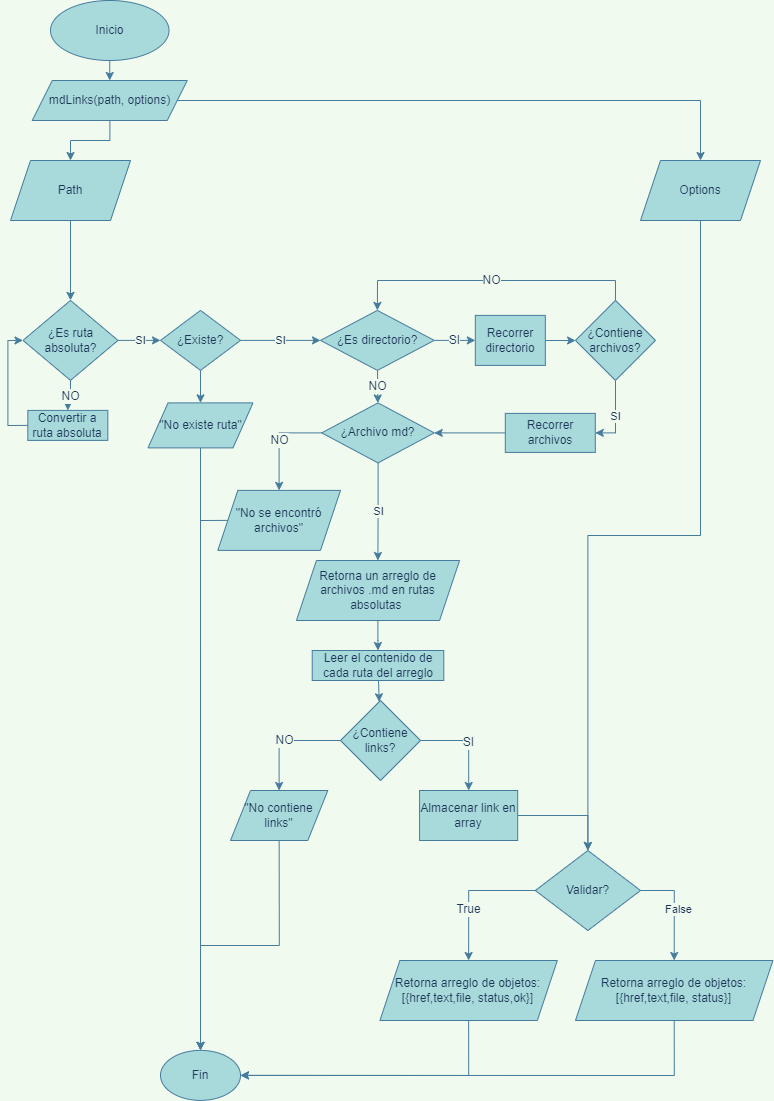

The diagram above was exported from draw.io. Its source (the exported page's mxGraphModel, read from the mxfile embedded in the PNG):
<mxGraphModel dx="1488" dy="1955" grid="1" gridSize="10" guides="1" tooltips="1" connect="1" arrows="1" fold="1" page="1" pageScale="1" pageWidth="827" pageHeight="1169" background="#F1FAEE" math="0" shadow="0">
  <root>
    <mxCell id="0" />
    <mxCell id="1" parent="0" />
    <mxCell id="lRW6YygTl0Wl3UAVdV0S-26" value="" style="edgeStyle=orthogonalEdgeStyle;rounded=0;sketch=0;orthogonalLoop=1;jettySize=auto;html=1;fontColor=#1D3557;strokeColor=#457B9D;fillColor=#A8DADC;labelBackgroundColor=#F1FAEE;" parent="1" source="W-2a-tmi_WSyaoEli8zE-1" target="lRW6YygTl0Wl3UAVdV0S-25" edge="1">
      <mxGeometry relative="1" as="geometry" />
    </mxCell>
    <mxCell id="W-2a-tmi_WSyaoEli8zE-1" value="Inicio" style="ellipse;whiteSpace=wrap;html=1;fillColor=#A8DADC;strokeColor=#457B9D;fontColor=#1D3557;" parent="1" vertex="1">
      <mxGeometry x="70" y="-1160" width="118.5" height="60" as="geometry" />
    </mxCell>
    <mxCell id="W-2a-tmi_WSyaoEli8zE-20" value="NO" style="edgeStyle=orthogonalEdgeStyle;rounded=0;orthogonalLoop=1;jettySize=auto;html=1;fontFamily=Helvetica;fontSize=12;labelBackgroundColor=#F1FAEE;strokeColor=#457B9D;fontColor=#1D3557;" parent="1" source="W-2a-tmi_WSyaoEli8zE-6" target="W-2a-tmi_WSyaoEli8zE-19" edge="1">
      <mxGeometry relative="1" as="geometry" />
    </mxCell>
    <mxCell id="SNovsXLZ4LGkqhomMK2L-2" value="SI" style="edgeStyle=orthogonalEdgeStyle;rounded=0;orthogonalLoop=1;jettySize=auto;html=1;labelBackgroundColor=#F1FAEE;strokeColor=#457B9D;fontColor=#1D3557;" parent="1" source="W-2a-tmi_WSyaoEli8zE-6" target="SNovsXLZ4LGkqhomMK2L-1" edge="1">
      <mxGeometry relative="1" as="geometry" />
    </mxCell>
    <mxCell id="W-2a-tmi_WSyaoEli8zE-6" value="¿Es ruta absoluta?" style="rhombus;whiteSpace=wrap;html=1;fillColor=#A8DADC;strokeColor=#457B9D;fontColor=#1D3557;" parent="1" vertex="1">
      <mxGeometry x="42.5" y="-860.11" width="95" height="80" as="geometry" />
    </mxCell>
    <mxCell id="W-2a-tmi_WSyaoEli8zE-17" style="edgeStyle=orthogonalEdgeStyle;rounded=0;orthogonalLoop=1;jettySize=auto;html=1;exitX=0.5;exitY=1;exitDx=0;exitDy=0;fontFamily=Helvetica;fontSize=12;labelBackgroundColor=#F1FAEE;strokeColor=#457B9D;fontColor=#1D3557;" parent="1" edge="1">
      <mxGeometry relative="1" as="geometry">
        <mxPoint x="174.07999999999998" y="-670.11" as="sourcePoint" />
        <mxPoint x="174.07999999999998" y="-670.11" as="targetPoint" />
      </mxGeometry>
    </mxCell>
    <mxCell id="W-2a-tmi_WSyaoEli8zE-38" value="" style="edgeStyle=orthogonalEdgeStyle;rounded=0;orthogonalLoop=1;jettySize=auto;html=1;fontFamily=Helvetica;fontSize=12;labelBackgroundColor=#F1FAEE;strokeColor=#457B9D;fontColor=#1D3557;exitX=0;exitY=0.5;exitDx=0;exitDy=0;entryX=0;entryY=0.5;entryDx=0;entryDy=0;" parent="1" source="W-2a-tmi_WSyaoEli8zE-19" target="W-2a-tmi_WSyaoEli8zE-6" edge="1">
      <mxGeometry relative="1" as="geometry">
        <mxPoint x="37.33" y="-820.11" as="targetPoint" />
      </mxGeometry>
    </mxCell>
    <mxCell id="W-2a-tmi_WSyaoEli8zE-19" value="Convertir a ruta absoluta" style="whiteSpace=wrap;html=1;fillColor=#A8DADC;strokeColor=#457B9D;fontColor=#1D3557;" parent="1" vertex="1">
      <mxGeometry x="47.33" y="-750.11" width="80" height="30" as="geometry" />
    </mxCell>
    <mxCell id="W-2a-tmi_WSyaoEli8zE-84" value="NO" style="edgeStyle=none;rounded=0;orthogonalLoop=1;jettySize=auto;html=1;fontFamily=Helvetica;fontSize=12;labelBackgroundColor=#F1FAEE;strokeColor=#457B9D;fontColor=#1D3557;" parent="1" source="W-2a-tmi_WSyaoEli8zE-64" target="W-2a-tmi_WSyaoEli8zE-83" edge="1">
      <mxGeometry relative="1" as="geometry" />
    </mxCell>
    <mxCell id="W-2a-tmi_WSyaoEli8zE-131" value="SI" style="edgeStyle=orthogonalEdgeStyle;rounded=0;orthogonalLoop=1;jettySize=auto;html=1;fontFamily=Helvetica;fontSize=12;labelBackgroundColor=#F1FAEE;strokeColor=#457B9D;fontColor=#1D3557;entryX=0;entryY=0.5;entryDx=0;entryDy=0;" parent="1" source="W-2a-tmi_WSyaoEli8zE-64" target="W-2a-tmi_WSyaoEli8zE-130" edge="1">
      <mxGeometry relative="1" as="geometry">
        <mxPoint x="371.63999999999993" y="-820.11" as="targetPoint" />
      </mxGeometry>
    </mxCell>
    <mxCell id="W-2a-tmi_WSyaoEli8zE-64" value="¿Es directorio?" style="rhombus;whiteSpace=wrap;html=1;fillColor=#A8DADC;strokeColor=#457B9D;fontColor=#1D3557;" parent="1" vertex="1">
      <mxGeometry x="340" y="-850.11" width="113.75" height="60" as="geometry" />
    </mxCell>
    <mxCell id="W-2a-tmi_WSyaoEli8zE-146" value="NO" style="edgeStyle=orthogonalEdgeStyle;rounded=0;orthogonalLoop=1;jettySize=auto;html=1;fontFamily=Helvetica;fontSize=12;labelBackgroundColor=#F1FAEE;strokeColor=#457B9D;fontColor=#1D3557;exitX=0;exitY=0.5;exitDx=0;exitDy=0;" parent="1" source="W-2a-tmi_WSyaoEli8zE-83" target="W-2a-tmi_WSyaoEli8zE-145" edge="1">
      <mxGeometry relative="1" as="geometry" />
    </mxCell>
    <mxCell id="nAoxfC6eR_if2U8Z4M0A-2" value="SI" style="edgeStyle=orthogonalEdgeStyle;rounded=0;orthogonalLoop=1;jettySize=auto;html=1;labelBackgroundColor=#F1FAEE;strokeColor=#457B9D;fontColor=#1D3557;" parent="1" source="W-2a-tmi_WSyaoEli8zE-83" target="nAoxfC6eR_if2U8Z4M0A-1" edge="1">
      <mxGeometry relative="1" as="geometry" />
    </mxCell>
    <mxCell id="W-2a-tmi_WSyaoEli8zE-83" value="¿Archivo md?" style="rhombus;whiteSpace=wrap;html=1;fillColor=#A8DADC;strokeColor=#457B9D;fontColor=#1D3557;" parent="1" vertex="1">
      <mxGeometry x="341.25" y="-757.61" width="112.5" height="60" as="geometry" />
    </mxCell>
    <mxCell id="W-2a-tmi_WSyaoEli8zE-90" value="Fin" style="ellipse;whiteSpace=wrap;html=1;fillColor=#A8DADC;strokeColor=#457B9D;fontColor=#1D3557;" parent="1" vertex="1">
      <mxGeometry x="180.01" y="-110.11" width="80" height="50" as="geometry" />
    </mxCell>
    <mxCell id="W-2a-tmi_WSyaoEli8zE-133" value="" style="edgeStyle=orthogonalEdgeStyle;rounded=0;orthogonalLoop=1;jettySize=auto;html=1;fontFamily=Helvetica;fontSize=12;labelBackgroundColor=#F1FAEE;strokeColor=#457B9D;fontColor=#1D3557;" parent="1" source="W-2a-tmi_WSyaoEli8zE-130" target="W-2a-tmi_WSyaoEli8zE-132" edge="1">
      <mxGeometry relative="1" as="geometry" />
    </mxCell>
    <mxCell id="W-2a-tmi_WSyaoEli8zE-130" value="Recorrer directorio" style="whiteSpace=wrap;html=1;fillColor=#A8DADC;strokeColor=#457B9D;fontColor=#1D3557;" parent="1" vertex="1">
      <mxGeometry x="494.83000000000004" y="-845.11" width="69.99" height="50" as="geometry" />
    </mxCell>
    <mxCell id="W-2a-tmi_WSyaoEli8zE-135" value="NO" style="edgeStyle=orthogonalEdgeStyle;rounded=0;orthogonalLoop=1;jettySize=auto;html=1;fontFamily=Helvetica;fontSize=12;entryX=0.5;entryY=0;entryDx=0;entryDy=0;exitX=0.5;exitY=0;exitDx=0;exitDy=0;labelBackgroundColor=#F1FAEE;strokeColor=#457B9D;fontColor=#1D3557;" parent="1" source="W-2a-tmi_WSyaoEli8zE-132" target="W-2a-tmi_WSyaoEli8zE-64" edge="1">
      <mxGeometry relative="1" as="geometry">
        <mxPoint x="539.08" y="-880.11" as="sourcePoint" />
        <mxPoint x="539.0749999999999" y="-945.11" as="targetPoint" />
      </mxGeometry>
    </mxCell>
    <mxCell id="lRW6YygTl0Wl3UAVdV0S-12" value="SI" style="edgeStyle=orthogonalEdgeStyle;rounded=0;orthogonalLoop=1;jettySize=auto;html=1;labelBackgroundColor=#F1FAEE;strokeColor=#457B9D;fontColor=#1D3557;entryX=1;entryY=0.5;entryDx=0;entryDy=0;" parent="1" source="W-2a-tmi_WSyaoEli8zE-132" target="lRW6YygTl0Wl3UAVdV0S-11" edge="1">
      <mxGeometry relative="1" as="geometry" />
    </mxCell>
    <mxCell id="W-2a-tmi_WSyaoEli8zE-132" value="¿Contiene archivos?" style="rhombus;whiteSpace=wrap;html=1;fillColor=#A8DADC;strokeColor=#457B9D;fontColor=#1D3557;" parent="1" vertex="1">
      <mxGeometry x="594.965" y="-860.11" width="80" height="80" as="geometry" />
    </mxCell>
    <mxCell id="W-2a-tmi_WSyaoEli8zE-148" value="" style="edgeStyle=none;rounded=0;orthogonalLoop=1;jettySize=auto;html=1;fontFamily=Helvetica;fontSize=12;labelBackgroundColor=#F1FAEE;strokeColor=#457B9D;fontColor=#1D3557;" parent="1" source="W-2a-tmi_WSyaoEli8zE-143" target="W-2a-tmi_WSyaoEli8zE-147" edge="1">
      <mxGeometry relative="1" as="geometry" />
    </mxCell>
    <mxCell id="W-2a-tmi_WSyaoEli8zE-143" value="Leer el contenido de cada ruta del arreglo" style="whiteSpace=wrap;html=1;fillColor=#A8DADC;strokeColor=#457B9D;fontColor=#1D3557;" parent="1" vertex="1">
      <mxGeometry x="331.72" y="-510" width="131.56" height="30" as="geometry" />
    </mxCell>
    <mxCell id="W-2a-tmi_WSyaoEli8zE-170" value="" style="edgeStyle=orthogonalEdgeStyle;rounded=0;orthogonalLoop=1;jettySize=auto;html=1;fontFamily=Helvetica;fontSize=12;entryX=0.5;entryY=0;entryDx=0;entryDy=0;exitX=0;exitY=0.5;exitDx=0;exitDy=0;labelBackgroundColor=#F1FAEE;strokeColor=#457B9D;fontColor=#1D3557;" parent="1" source="W-2a-tmi_WSyaoEli8zE-145" target="W-2a-tmi_WSyaoEli8zE-90" edge="1">
      <mxGeometry relative="1" as="geometry">
        <mxPoint x="89.08" y="-320.11" as="targetPoint" />
        <Array as="points">
          <mxPoint x="220.32999999999998" y="-640.11" />
        </Array>
      </mxGeometry>
    </mxCell>
    <mxCell id="W-2a-tmi_WSyaoEli8zE-145" value="&quot;No se encontró archivos&quot;" style="shape=parallelogram;perimeter=parallelogramPerimeter;whiteSpace=wrap;html=1;fixedSize=1;fillColor=#A8DADC;strokeColor=#457B9D;fontColor=#1D3557;" parent="1" vertex="1">
      <mxGeometry x="237.33" y="-670.11" width="122.67" height="60" as="geometry" />
    </mxCell>
    <mxCell id="W-2a-tmi_WSyaoEli8zE-150" value="NO" style="edgeStyle=orthogonalEdgeStyle;rounded=0;orthogonalLoop=1;jettySize=auto;html=1;fontFamily=Helvetica;fontSize=12;labelBackgroundColor=#F1FAEE;strokeColor=#457B9D;fontColor=#1D3557;exitX=0;exitY=0.5;exitDx=0;exitDy=0;" parent="1" source="W-2a-tmi_WSyaoEli8zE-147" target="W-2a-tmi_WSyaoEli8zE-149" edge="1">
      <mxGeometry relative="1" as="geometry" />
    </mxCell>
    <mxCell id="W-2a-tmi_WSyaoEli8zE-157" value="SI" style="rounded=0;orthogonalLoop=1;jettySize=auto;html=1;fontFamily=Helvetica;fontSize=12;labelBackgroundColor=#F1FAEE;strokeColor=#457B9D;fontColor=#1D3557;exitX=1;exitY=0.5;exitDx=0;exitDy=0;edgeStyle=orthogonalEdgeStyle;" parent="1" source="W-2a-tmi_WSyaoEli8zE-147" target="W-2a-tmi_WSyaoEli8zE-156" edge="1">
      <mxGeometry relative="1" as="geometry" />
    </mxCell>
    <mxCell id="W-2a-tmi_WSyaoEli8zE-147" value="¿Contiene links?" style="rhombus;whiteSpace=wrap;html=1;fillColor=#A8DADC;strokeColor=#457B9D;fontColor=#1D3557;" parent="1" vertex="1">
      <mxGeometry x="360" y="-460" width="80" height="80" as="geometry" />
    </mxCell>
    <mxCell id="W-2a-tmi_WSyaoEli8zE-172" value="" style="edgeStyle=orthogonalEdgeStyle;rounded=0;orthogonalLoop=1;jettySize=auto;html=1;fontFamily=Helvetica;fontSize=12;entryX=0.5;entryY=0;entryDx=0;entryDy=0;exitX=0.5;exitY=1;exitDx=0;exitDy=0;labelBackgroundColor=#F1FAEE;strokeColor=#457B9D;fontColor=#1D3557;" parent="1" source="W-2a-tmi_WSyaoEli8zE-149" target="W-2a-tmi_WSyaoEli8zE-90" edge="1">
      <mxGeometry relative="1" as="geometry">
        <mxPoint x="220.01000000000005" y="-120.11" as="targetPoint" />
      </mxGeometry>
    </mxCell>
    <mxCell id="W-2a-tmi_WSyaoEli8zE-149" value="&quot;No contiene links&quot;" style="shape=parallelogram;perimeter=parallelogramPerimeter;whiteSpace=wrap;html=1;fixedSize=1;fillColor=#A8DADC;strokeColor=#457B9D;fontColor=#1D3557;" parent="1" vertex="1">
      <mxGeometry x="250.03" y="-370" width="97.27" height="50" as="geometry" />
    </mxCell>
    <mxCell id="Xn7r7HWqYn_YWHmttAr3-10" value="" style="edgeStyle=orthogonalEdgeStyle;rounded=0;orthogonalLoop=1;jettySize=auto;html=1;entryX=0.5;entryY=0;entryDx=0;entryDy=0;labelBackgroundColor=#F1FAEE;strokeColor=#457B9D;fontColor=#1D3557;" parent="1" source="W-2a-tmi_WSyaoEli8zE-156" target="W-2a-tmi_WSyaoEli8zE-158" edge="1">
      <mxGeometry relative="1" as="geometry" />
    </mxCell>
    <mxCell id="W-2a-tmi_WSyaoEli8zE-156" value="Almacenar link en array" style="whiteSpace=wrap;html=1;fillColor=#A8DADC;strokeColor=#457B9D;fontColor=#1D3557;" parent="1" vertex="1">
      <mxGeometry x="439.06000000000006" y="-370" width="98.13" height="50" as="geometry" />
    </mxCell>
    <mxCell id="Xn7r7HWqYn_YWHmttAr3-13" value="" style="edgeStyle=orthogonalEdgeStyle;rounded=0;orthogonalLoop=1;jettySize=auto;html=1;entryX=0.5;entryY=0;entryDx=0;entryDy=0;exitX=1;exitY=0.5;exitDx=0;exitDy=0;labelBackgroundColor=#F1FAEE;strokeColor=#457B9D;fontColor=#1D3557;" parent="1" source="W-2a-tmi_WSyaoEli8zE-158" target="lRW6YygTl0Wl3UAVdV0S-33" edge="1">
      <mxGeometry relative="1" as="geometry">
        <mxPoint x="857.8000000000002" y="-280" as="targetPoint" />
      </mxGeometry>
    </mxCell>
    <mxCell id="Xn7r7HWqYn_YWHmttAr3-15" value="False" style="edgeLabel;html=1;align=center;verticalAlign=middle;resizable=0;points=[];fontColor=#1D3557;labelBackgroundColor=#F1FAEE;" parent="Xn7r7HWqYn_YWHmttAr3-13" vertex="1" connectable="0">
      <mxGeometry x="0.0026" y="3" relative="1" as="geometry">
        <mxPoint as="offset" />
      </mxGeometry>
    </mxCell>
    <mxCell id="W-2a-tmi_WSyaoEli8zE-158" value="Validar?" style="rhombus;whiteSpace=wrap;html=1;fillColor=#A8DADC;strokeColor=#457B9D;fontColor=#1D3557;" parent="1" vertex="1">
      <mxGeometry x="554.8" y="-310" width="105.2" height="80" as="geometry" />
    </mxCell>
    <mxCell id="W-2a-tmi_WSyaoEli8zE-166" value="" style="edgeStyle=orthogonalEdgeStyle;rounded=0;orthogonalLoop=1;jettySize=auto;html=1;fontFamily=Helvetica;fontSize=12;entryX=1;entryY=0.5;entryDx=0;entryDy=0;labelBackgroundColor=#F1FAEE;strokeColor=#457B9D;fontColor=#1D3557;exitX=0.5;exitY=1;exitDx=0;exitDy=0;" parent="1" source="lRW6YygTl0Wl3UAVdV0S-36" target="W-2a-tmi_WSyaoEli8zE-90" edge="1">
      <mxGeometry relative="1" as="geometry">
        <mxPoint x="260.01000000000005" y="-95.11" as="targetPoint" />
        <mxPoint x="471.7952941176471" y="-80.11" as="sourcePoint" />
      </mxGeometry>
    </mxCell>
    <mxCell id="W-2a-tmi_WSyaoEli8zE-168" value="" style="edgeStyle=orthogonalEdgeStyle;rounded=0;orthogonalLoop=1;jettySize=auto;html=1;fontFamily=Helvetica;fontSize=12;entryX=1;entryY=0.5;entryDx=0;entryDy=0;labelBackgroundColor=#F1FAEE;strokeColor=#457B9D;fontColor=#1D3557;exitX=0.5;exitY=1;exitDx=0;exitDy=0;" parent="1" source="lRW6YygTl0Wl3UAVdV0S-33" target="W-2a-tmi_WSyaoEli8zE-90" edge="1">
      <mxGeometry relative="1" as="geometry">
        <mxPoint x="260.01000000000005" y="-95.11" as="targetPoint" />
        <mxPoint x="300.96902439024376" y="-200.11" as="sourcePoint" />
      </mxGeometry>
    </mxCell>
    <mxCell id="lRW6YygTl0Wl3UAVdV0S-13" style="edgeStyle=orthogonalEdgeStyle;rounded=0;orthogonalLoop=1;jettySize=auto;html=1;labelBackgroundColor=#F1FAEE;strokeColor=#457B9D;fontColor=#1D3557;" parent="1" source="lRW6YygTl0Wl3UAVdV0S-11" target="W-2a-tmi_WSyaoEli8zE-83" edge="1">
      <mxGeometry relative="1" as="geometry" />
    </mxCell>
    <mxCell id="lRW6YygTl0Wl3UAVdV0S-11" value="Recorrer archivos" style="whiteSpace=wrap;html=1;fillColor=#A8DADC;strokeColor=#457B9D;fontColor=#1D3557;" parent="1" vertex="1">
      <mxGeometry x="524.8000000000001" y="-747.11" width="90" height="39" as="geometry" />
    </mxCell>
    <mxCell id="Xn7r7HWqYn_YWHmttAr3-2" value="" style="edgeStyle=orthogonalEdgeStyle;rounded=0;orthogonalLoop=1;jettySize=auto;html=1;labelBackgroundColor=#F1FAEE;strokeColor=#457B9D;fontColor=#1D3557;" parent="1" source="lRW6YygTl0Wl3UAVdV0S-25" target="Xn7r7HWqYn_YWHmttAr3-1" edge="1">
      <mxGeometry relative="1" as="geometry" />
    </mxCell>
    <mxCell id="Xn7r7HWqYn_YWHmttAr3-5" value="" style="edgeStyle=orthogonalEdgeStyle;rounded=0;orthogonalLoop=1;jettySize=auto;html=1;labelBackgroundColor=#F1FAEE;strokeColor=#457B9D;fontColor=#1D3557;" parent="1" source="lRW6YygTl0Wl3UAVdV0S-25" target="Xn7r7HWqYn_YWHmttAr3-4" edge="1">
      <mxGeometry relative="1" as="geometry" />
    </mxCell>
    <mxCell id="lRW6YygTl0Wl3UAVdV0S-25" value="mdLinks(path, options)" style="shape=parallelogram;perimeter=parallelogramPerimeter;whiteSpace=wrap;html=1;fixedSize=1;fillColor=#A8DADC;strokeColor=#457B9D;fontColor=#1D3557;" parent="1" vertex="1">
      <mxGeometry x="51.75" y="-1080" width="155" height="40" as="geometry" />
    </mxCell>
    <mxCell id="lRW6YygTl0Wl3UAVdV0S-33" value="Retorna arreglo de objetos:&lt;br&gt;[{href,text,file, status}]" style="shape=parallelogram;perimeter=parallelogramPerimeter;whiteSpace=wrap;html=1;fixedSize=1;fillColor=#A8DADC;strokeColor=#457B9D;fontColor=#1D3557;" parent="1" vertex="1">
      <mxGeometry x="594.97" y="-200" width="197.47" height="60" as="geometry" />
    </mxCell>
    <mxCell id="lRW6YygTl0Wl3UAVdV0S-36" value="&lt;span&gt;Retorna arreglo de objetos:&lt;/span&gt;&lt;br&gt;&lt;span&gt;[{href,text,file, status,ok}]&lt;/span&gt;" style="shape=parallelogram;perimeter=parallelogramPerimeter;whiteSpace=wrap;html=1;fixedSize=1;rounded=0;sketch=0;fontSize=12;fontColor=#1D3557;strokeColor=#457B9D;fillColor=#A8DADC;" parent="1" vertex="1">
      <mxGeometry x="399.4000000000002" y="-200" width="177.44" height="60" as="geometry" />
    </mxCell>
    <mxCell id="SNovsXLZ4LGkqhomMK2L-8" value="" style="edgeStyle=orthogonalEdgeStyle;rounded=0;orthogonalLoop=1;jettySize=auto;html=1;labelBackgroundColor=#F1FAEE;strokeColor=#457B9D;fontColor=#1D3557;" parent="1" source="SNovsXLZ4LGkqhomMK2L-1" target="SNovsXLZ4LGkqhomMK2L-7" edge="1">
      <mxGeometry relative="1" as="geometry" />
    </mxCell>
    <mxCell id="SNovsXLZ4LGkqhomMK2L-10" value="SI" style="edgeStyle=orthogonalEdgeStyle;rounded=0;orthogonalLoop=1;jettySize=auto;html=1;labelBackgroundColor=#F1FAEE;strokeColor=#457B9D;fontColor=#1D3557;entryX=0;entryY=0.5;entryDx=0;entryDy=0;" parent="1" source="SNovsXLZ4LGkqhomMK2L-1" target="W-2a-tmi_WSyaoEli8zE-64" edge="1">
      <mxGeometry relative="1" as="geometry">
        <mxPoint x="307.30777777777786" y="-820.0433333333334" as="targetPoint" />
      </mxGeometry>
    </mxCell>
    <mxCell id="SNovsXLZ4LGkqhomMK2L-1" value="¿Existe?" style="rhombus;whiteSpace=wrap;html=1;fillColor=#A8DADC;strokeColor=#457B9D;fontColor=#1D3557;" parent="1" vertex="1">
      <mxGeometry x="180.01" y="-850.11" width="80" height="60" as="geometry" />
    </mxCell>
    <mxCell id="SNovsXLZ4LGkqhomMK2L-13" value="" style="edgeStyle=orthogonalEdgeStyle;rounded=0;orthogonalLoop=1;jettySize=auto;html=1;entryX=0.5;entryY=0;entryDx=0;entryDy=0;labelBackgroundColor=#F1FAEE;strokeColor=#457B9D;fontColor=#1D3557;" parent="1" source="SNovsXLZ4LGkqhomMK2L-7" target="W-2a-tmi_WSyaoEli8zE-90" edge="1">
      <mxGeometry relative="1" as="geometry">
        <mxPoint x="220.01499999999993" y="-600.11" as="targetPoint" />
      </mxGeometry>
    </mxCell>
    <mxCell id="SNovsXLZ4LGkqhomMK2L-7" value="&quot;No existe ruta&quot;" style="shape=parallelogram;perimeter=parallelogramPerimeter;whiteSpace=wrap;html=1;fixedSize=1;fillColor=#A8DADC;strokeColor=#457B9D;fontColor=#1D3557;" parent="1" vertex="1">
      <mxGeometry x="167.52999999999997" y="-757.61" width="104.96" height="45" as="geometry" />
    </mxCell>
    <mxCell id="jfqoKJ-nGwrhQJQbT5MV-1" value="" style="edgeStyle=orthogonalEdgeStyle;rounded=0;orthogonalLoop=1;jettySize=auto;html=1;entryX=0.5;entryY=0;entryDx=0;entryDy=0;labelBackgroundColor=#F1FAEE;strokeColor=#457B9D;fontColor=#1D3557;" parent="1" source="nAoxfC6eR_if2U8Z4M0A-1" target="W-2a-tmi_WSyaoEli8zE-143" edge="1">
      <mxGeometry relative="1" as="geometry" />
    </mxCell>
    <mxCell id="nAoxfC6eR_if2U8Z4M0A-1" value="Retorna un arreglo de archivos .md en rutas absolutas&amp;nbsp;" style="shape=parallelogram;perimeter=parallelogramPerimeter;whiteSpace=wrap;html=1;fixedSize=1;fillColor=#A8DADC;strokeColor=#457B9D;fontColor=#1D3557;" parent="1" vertex="1">
      <mxGeometry x="315.94" y="-600" width="163.12" height="60" as="geometry" />
    </mxCell>
    <mxCell id="Xn7r7HWqYn_YWHmttAr3-6" value="" style="edgeStyle=orthogonalEdgeStyle;rounded=0;orthogonalLoop=1;jettySize=auto;html=1;labelBackgroundColor=#F1FAEE;strokeColor=#457B9D;fontColor=#1D3557;" parent="1" source="Xn7r7HWqYn_YWHmttAr3-1" target="W-2a-tmi_WSyaoEli8zE-6" edge="1">
      <mxGeometry relative="1" as="geometry" />
    </mxCell>
    <mxCell id="Xn7r7HWqYn_YWHmttAr3-1" value="Path" style="shape=parallelogram;perimeter=parallelogramPerimeter;whiteSpace=wrap;html=1;fixedSize=1;fillColor=#A8DADC;strokeColor=#457B9D;fontColor=#1D3557;" parent="1" vertex="1">
      <mxGeometry x="30" y="-1000" width="120" height="60" as="geometry" />
    </mxCell>
    <mxCell id="Xn7r7HWqYn_YWHmttAr3-9" value="" style="edgeStyle=orthogonalEdgeStyle;rounded=0;orthogonalLoop=1;jettySize=auto;html=1;entryX=0.5;entryY=0;entryDx=0;entryDy=0;labelBackgroundColor=#F1FAEE;strokeColor=#457B9D;fontColor=#1D3557;" parent="1" source="Xn7r7HWqYn_YWHmttAr3-4" target="W-2a-tmi_WSyaoEli8zE-158" edge="1">
      <mxGeometry relative="1" as="geometry">
        <mxPoint x="720" y="-460" as="targetPoint" />
      </mxGeometry>
    </mxCell>
    <mxCell id="Xn7r7HWqYn_YWHmttAr3-4" value="Options" style="shape=parallelogram;perimeter=parallelogramPerimeter;whiteSpace=wrap;html=1;fixedSize=1;fillColor=#A8DADC;strokeColor=#457B9D;fontColor=#1D3557;" parent="1" vertex="1">
      <mxGeometry x="660" y="-1000" width="120" height="60" as="geometry" />
    </mxCell>
    <mxCell id="Xn7r7HWqYn_YWHmttAr3-11" value="True" style="edgeStyle=orthogonalEdgeStyle;rounded=0;orthogonalLoop=1;jettySize=auto;html=1;fontFamily=Helvetica;fontSize=12;labelBackgroundColor=#F1FAEE;strokeColor=#457B9D;fontColor=#1D3557;entryX=0.5;entryY=0;entryDx=0;entryDy=0;exitX=0;exitY=0.5;exitDx=0;exitDy=0;" parent="1" source="W-2a-tmi_WSyaoEli8zE-158" target="lRW6YygTl0Wl3UAVdV0S-36" edge="1">
      <mxGeometry x="0.2685" relative="1" as="geometry">
        <mxPoint x="503.52000000000027" y="-200" as="targetPoint" />
        <mxPoint x="490.00000000000006" y="-280" as="sourcePoint" />
        <mxPoint as="offset" />
      </mxGeometry>
    </mxCell>
  </root>
</mxGraphModel>